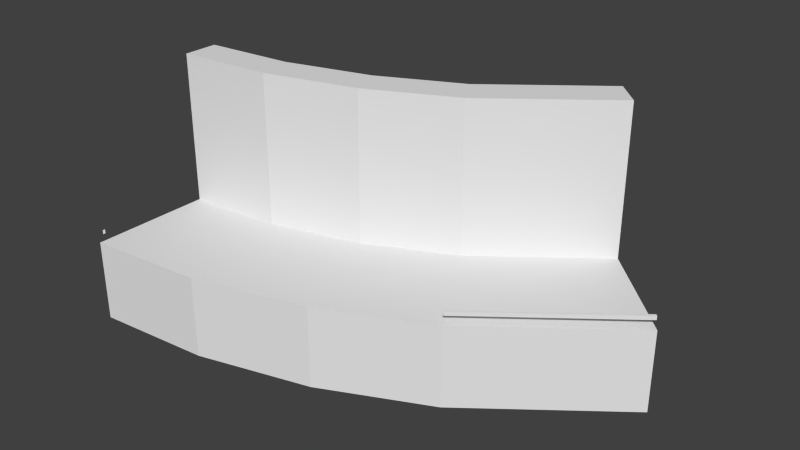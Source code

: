 # Source: left.blend  (saved by Blender 2.79.0; exported with 4.5.12 LTS)
import bpy
from mathutils import Matrix  # noqa: F401  (used for matrix-valued properties, if any)

bpy.ops.wm.read_factory_settings(use_empty=True)
scene = bpy.context.scene
scene.name = 'Scene'

# ---- collections
col_collection_1 = bpy.data.collections.new('Collection 1'); scene.collection.children.link(col_collection_1)

# ---- materials (node trees are filled in below, after node groups)
mat_side___eeeeee = bpy.data.materials.new('side [#eeeeee]')
mat_side___eeeeee.alpha_threshold = 0.0
mat_side___eeeeee.use_transparent_shadow = False
mat_side___eeeeee.roughness = 0.5
mat_tar___333333 = bpy.data.materials.new('tar [#333333]')
mat_tar___333333.alpha_threshold = 0.0
mat_tar___333333.use_transparent_shadow = False
mat_tar___333333.roughness = 0.5

# ---- material node trees

# ---- world
world_world = bpy.data.worlds.new('World'); scene.world = world_world
world_world.color = (0.05088, 0.05088, 0.05088)
world_world.use_sun_shadow = False
world_world.sun_shadow_jitter_overblur = 0.0
world_world.cycles.sampling_method = 'NONE'
world_world.cycles.sample_map_resolution = 256

# ---- meshes
me_plane_001 = bpy.data.meshes.new('Plane.001')
me_plane_001.from_pydata([(0.0, 5.0, -1.863e-08), (0.0, 4.0, 0.0), (0.0, -4.0, 0.0), (0.0, 5.0, 12.56), (0.0, -5.0, -1.863e-08), (0.0, -5.0, -6.718), (0.0, -4.631, 0.5796), (0.0, -4.631, 0.9156), (0.0, -4.417, 0.5796), (0.0, -4.417, 0.9156), (0.0, 7.88, 12.56), (0.0, 7.88, -6.718), (7.814, 5.691, -1.863e-08), (7.987, 4.706, 0.0), (9.376, -3.172, 0.0), (7.814, 5.691, 12.56), (9.55, -4.157, -1.863e-08), (9.55, -4.157, -6.718), (7.313, 8.528, 12.56), (7.313, 8.528, -6.718), (15.39, 7.729, -1.863e-08), (15.73, 6.789, 0.0), (18.47, -0.7287, 0.0), (15.39, 7.729, 12.56), (18.81, -1.668, -1.863e-08), (18.81, -1.668, -6.718), (14.4, 10.44, 12.56), (14.4, 10.44, -6.718), (22.49, 11.05, -1.863e-08), (22.99, 10.18, 0.0), (26.99, 3.256, 0.0), (22.49, 11.05, 12.56), (27.49, 2.39, -1.863e-08), (27.49, 2.39, -6.718), (27.31, 2.71, 0.5796), (27.31, 2.71, 0.9156), (27.2, 2.895, 0.5796), (27.2, 2.895, 0.9156), (21.05, 13.54, 12.56), (21.05, 13.54, -6.718), (31.81, 18.21, -1.863e-08), (32.51, 17.5, 0.0), (38.17, 11.85, 0.0), (31.81, 18.21, 12.56), (38.88, 11.14, -1.863e-08), (38.88, 11.14, -6.718), (38.62, 11.4, 0.5796), (38.62, 11.4, 0.9156), (38.47, 11.55, 0.5796), (38.47, 11.55, 0.9156), (29.77, 20.25, 12.56), (29.77, 20.25, -6.718)], [], [(5, 11, 19, 17), (10, 18, 19, 11), (3, 15, 18, 10), (5, 17, 16, 4), (4, 16, 14, 2), (0, 12, 15, 3), (1, 2, 14, 13), (0, 1, 13, 12), (17, 19, 27, 25), (18, 26, 27, 19), (15, 23, 26, 18), (17, 25, 24, 16), (16, 24, 22, 14), (12, 20, 23, 15), (13, 14, 22, 21), (12, 13, 21, 20), (25, 27, 39, 33), (26, 38, 39, 27), (23, 31, 38, 26), (7, 6, 8, 9), (34, 35, 37, 36), (25, 33, 32, 24), (24, 32, 30, 22), (20, 28, 31, 23), (21, 22, 30, 29), (20, 21, 29, 28), (33, 39, 51, 45), (38, 50, 51, 39), (31, 43, 50, 38), (34, 36, 48, 46), (37, 35, 47, 49), (37, 49, 48, 36), (35, 34, 46, 47), (33, 45, 44, 32), (32, 44, 42, 30), (28, 40, 43, 31), (29, 30, 42, 41), (28, 29, 41, 40)])
me_plane_001.polygons.foreach_set('material_index', [0, 0, 0, 0, 0, 0, 1, 0, 0, 0, 0, 0, 0, 0, 1, 0, 0, 0, 0, 0, 0, 0, 0, 0, 1, 0, 0, 0, 0, 0, 0, 0, 0, 0, 0, 0, 1, 0])
me_plane_001.materials.append(mat_side___eeeeee)
me_plane_001.materials.append(mat_tar___333333)
me_plane_001.use_remesh_preserve_volume = False
me_plane_001.use_remesh_preserve_attributes = False
me_plane_001.use_mirror_vertex_groups = False
me_plane_001.update()

# ---- objects
ob_surface = bpy.data.objects.new('surface', me_plane_001)

# ---- transforms, parenting, visibility, modifiers, constraints
ob_surface.location = (0.0, 0.0, 0.0)
ob_surface.lineart.crease_threshold = 0.0

# ---- collection membership
col_collection_1.objects.link(ob_surface)

# ---- scene / render settings (as saved in the file)
scene.frame_start = 1; scene.frame_end = 250; scene.frame_set(1)
scene.render.engine = 'BLENDER_EEVEE_NEXT'
scene.render.resolution_percentage = 50
scene.render.dither_intensity = 0.0
scene.cycles.use_denoising = False
scene.cycles.samples = 10
scene.cycles.sampling_pattern = 'TABULATED_SOBOL'
scene.cycles.light_sampling_threshold = 0.0
scene.cycles.use_adaptive_sampling = False
scene.cycles.use_light_tree = False
scene.cycles.blur_glossy = 0.0
scene.cycles.pixel_filter_type = 'GAUSSIAN'
scene.cycles.sample_clamp_indirect = 0.0
scene.view_settings.view_transform = 'Standard'
bpy.context.view_layer.update()

# ---- added for rendering (the .blend has no active camera and no usable light): camera, sun
cam_auto = bpy.data.cameras.new('AutoCamera')
cam_auto.lens = 50.0
cam_auto.sensor_width = 36.0
cam_auto.clip_end = 1000.0
ob_auto_camera = bpy.data.objects.new('AutoCamera', cam_auto)
scene.collection.objects.link(ob_auto_camera)
ob_auto_camera.location = (65.8913, -48.1191, 40.0844)
ob_auto_camera.rotation_euler = (1.09748, -7.21219e-08, 0.694738)
scene.camera = ob_auto_camera
light_auto_sun = bpy.data.lights.new('AutoSun', 'SUN')
light_auto_sun.energy = 3.0
light_auto_sun.angle = 0.0523599
ob_auto_sun = bpy.data.objects.new('AutoSun', light_auto_sun)
scene.collection.objects.link(ob_auto_sun)
ob_auto_sun.rotation_euler = (0.872665, 0.174533, 0.523599)
bpy.context.view_layer.update()
